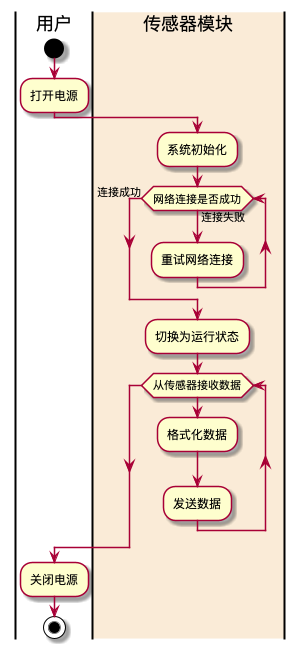

The diagram above was rendered by PlantUML. Its source (embedded in the PNG):
@startuml 用户与传感器模块交互活动图
|用户|
start
:打开电源;
|#AntiqueWhite|传感器模块|
:系统初始化;
while (网络连接是否成功) is (连接失败)
    :重试网络连接;
endwhile (连接成功)
:切换为运行状态;
while (从传感器接收数据)
    :格式化数据;
    :发送数据;
endwhile
|用户|
:关闭电源;
stop
@enduml